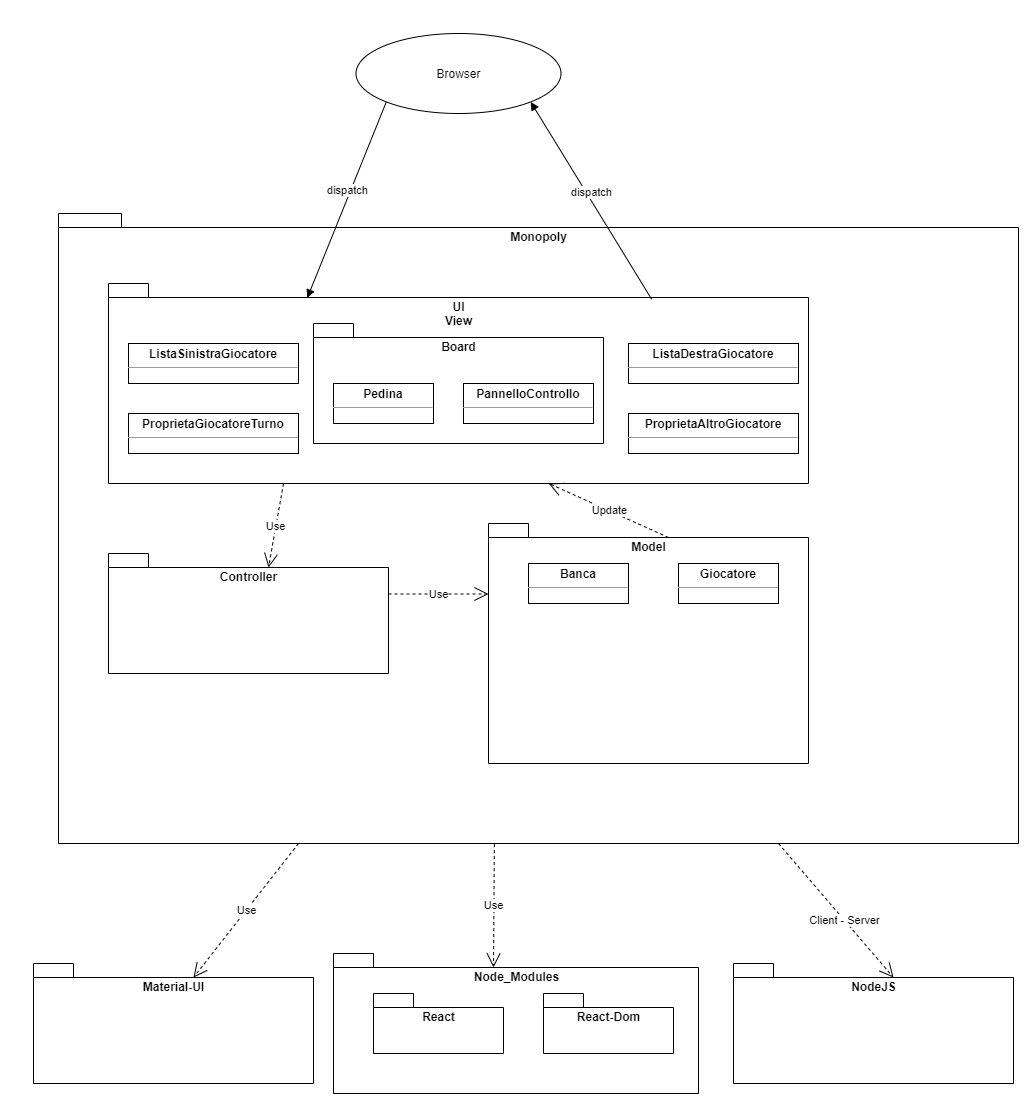

The diagram above was exported from draw.io. Its source (the exported page's mxGraphModel, read from the mxfile embedded in the PNG):
<mxGraphModel dx="1447" dy="813" grid="1" gridSize="10" guides="1" tooltips="1" connect="1" arrows="1" fold="1" page="1" pageScale="1" pageWidth="1169" pageHeight="826" background="#ffffff" math="0" shadow="0">
  <root>
    <mxCell id="0" />
    <mxCell id="1" parent="0" />
    <mxCell id="SEocH_igzIrcjGYsxfeD-70" value="Monopoly" style="shape=folder;fontStyle=1;spacingTop=10;tabWidth=40;tabHeight=14;tabPosition=left;html=1;labelPosition=center;verticalLabelPosition=middle;align=center;verticalAlign=top;" vertex="1" parent="1">
      <mxGeometry x="120" y="210" width="960" height="630" as="geometry" />
    </mxCell>
    <mxCell id="SEocH_igzIrcjGYsxfeD-41" value="UI&lt;br&gt;View" style="shape=folder;fontStyle=1;spacingTop=10;tabWidth=40;tabHeight=14;tabPosition=left;html=1;labelPosition=center;verticalLabelPosition=middle;align=center;verticalAlign=top;" vertex="1" parent="1">
      <mxGeometry x="170" y="280" width="700" height="200" as="geometry" />
    </mxCell>
    <mxCell id="SEocH_igzIrcjGYsxfeD-56" value="&lt;p style=&quot;margin: 0px ; margin-top: 4px ; text-align: center&quot;&gt;&lt;b&gt;ProprietaGiocatoreTurno&lt;/b&gt;&lt;/p&gt;&lt;hr size=&quot;1&quot;&gt;&lt;div style=&quot;height: 2px&quot;&gt;&lt;br&gt;&lt;/div&gt;" style="verticalAlign=top;align=left;overflow=fill;fontSize=12;fontFamily=Helvetica;html=1;" vertex="1" parent="1">
      <mxGeometry x="190" y="410" width="170" height="40" as="geometry" />
    </mxCell>
    <mxCell id="SEocH_igzIrcjGYsxfeD-57" value="Board" style="shape=folder;fontStyle=1;spacingTop=10;tabWidth=40;tabHeight=14;tabPosition=left;html=1;labelPosition=center;verticalLabelPosition=middle;align=center;verticalAlign=top;" vertex="1" parent="1">
      <mxGeometry x="375" y="320" width="290" height="120" as="geometry" />
    </mxCell>
    <mxCell id="SEocH_igzIrcjGYsxfeD-58" value="&lt;p style=&quot;margin: 0px ; margin-top: 4px ; text-align: center&quot;&gt;&lt;b&gt;Pedina&lt;/b&gt;&lt;/p&gt;&lt;hr size=&quot;1&quot;&gt;&lt;div style=&quot;height: 2px&quot;&gt;&lt;br&gt;&lt;/div&gt;" style="verticalAlign=top;align=left;overflow=fill;fontSize=12;fontFamily=Helvetica;html=1;" vertex="1" parent="1">
      <mxGeometry x="395" y="380" width="100" height="40" as="geometry" />
    </mxCell>
    <mxCell id="SEocH_igzIrcjGYsxfeD-59" value="&lt;p style=&quot;margin: 0px ; margin-top: 4px ; text-align: center&quot;&gt;&lt;b&gt;PannelloControllo&lt;/b&gt;&lt;/p&gt;&lt;hr size=&quot;1&quot;&gt;&lt;div style=&quot;height: 2px&quot;&gt;&lt;br&gt;&lt;/div&gt;" style="verticalAlign=top;align=left;overflow=fill;fontSize=12;fontFamily=Helvetica;html=1;" vertex="1" parent="1">
      <mxGeometry x="525" y="380" width="130" height="40" as="geometry" />
    </mxCell>
    <mxCell id="SEocH_igzIrcjGYsxfeD-60" value="&lt;p style=&quot;margin: 0px ; margin-top: 4px ; text-align: center&quot;&gt;&lt;b&gt;ProprietaAltroGiocatore&lt;/b&gt;&lt;/p&gt;&lt;hr size=&quot;1&quot;&gt;&lt;div style=&quot;height: 2px&quot;&gt;&lt;br&gt;&lt;/div&gt;" style="verticalAlign=top;align=left;overflow=fill;fontSize=12;fontFamily=Helvetica;html=1;" vertex="1" parent="1">
      <mxGeometry x="690" y="410" width="170" height="40" as="geometry" />
    </mxCell>
    <mxCell id="SEocH_igzIrcjGYsxfeD-61" value="&lt;p style=&quot;margin: 0px ; margin-top: 4px ; text-align: center&quot;&gt;&lt;b&gt;ListaSinistraGiocatore&lt;/b&gt;&lt;/p&gt;&lt;hr size=&quot;1&quot;&gt;&lt;div style=&quot;height: 2px&quot;&gt;&lt;br&gt;&lt;/div&gt;" style="verticalAlign=top;align=left;overflow=fill;fontSize=12;fontFamily=Helvetica;html=1;" vertex="1" parent="1">
      <mxGeometry x="190" y="340" width="170" height="40" as="geometry" />
    </mxCell>
    <mxCell id="SEocH_igzIrcjGYsxfeD-62" value="&lt;p style=&quot;margin: 0px ; margin-top: 4px ; text-align: center&quot;&gt;&lt;b&gt;ListaDestraGiocatore&lt;/b&gt;&lt;/p&gt;&lt;hr size=&quot;1&quot;&gt;&lt;div style=&quot;height: 2px&quot;&gt;&lt;br&gt;&lt;/div&gt;" style="verticalAlign=top;align=left;overflow=fill;fontSize=12;fontFamily=Helvetica;html=1;" vertex="1" parent="1">
      <mxGeometry x="690" y="340" width="170" height="40" as="geometry" />
    </mxCell>
    <mxCell id="SEocH_igzIrcjGYsxfeD-63" value="Controller" style="shape=folder;fontStyle=1;spacingTop=10;tabWidth=40;tabHeight=14;tabPosition=left;html=1;labelPosition=center;verticalLabelPosition=middle;align=center;verticalAlign=top;" vertex="1" parent="1">
      <mxGeometry x="170" y="550" width="280" height="120" as="geometry" />
    </mxCell>
    <mxCell id="SEocH_igzIrcjGYsxfeD-64" value="Model" style="shape=folder;fontStyle=1;spacingTop=10;tabWidth=40;tabHeight=14;tabPosition=left;html=1;labelPosition=center;verticalLabelPosition=middle;align=center;verticalAlign=top;" vertex="1" parent="1">
      <mxGeometry x="550" y="520" width="320" height="240" as="geometry" />
    </mxCell>
    <mxCell id="SEocH_igzIrcjGYsxfeD-65" value="&lt;p style=&quot;margin: 0px ; margin-top: 4px ; text-align: center&quot;&gt;&lt;b&gt;Giocatore&lt;/b&gt;&lt;/p&gt;&lt;hr size=&quot;1&quot;&gt;&lt;div style=&quot;height: 2px&quot;&gt;&lt;br&gt;&lt;/div&gt;" style="verticalAlign=top;align=left;overflow=fill;fontSize=12;fontFamily=Helvetica;html=1;" vertex="1" parent="1">
      <mxGeometry x="740" y="560" width="100" height="40" as="geometry" />
    </mxCell>
    <mxCell id="SEocH_igzIrcjGYsxfeD-66" value="&lt;p style=&quot;margin: 0px ; margin-top: 4px ; text-align: center&quot;&gt;&lt;b&gt;Banca&lt;/b&gt;&lt;/p&gt;&lt;hr size=&quot;1&quot;&gt;&lt;div style=&quot;height: 2px&quot;&gt;&lt;br&gt;&lt;/div&gt;" style="verticalAlign=top;align=left;overflow=fill;fontSize=12;fontFamily=Helvetica;html=1;" vertex="1" parent="1">
      <mxGeometry x="590" y="560" width="100" height="40" as="geometry" />
    </mxCell>
    <mxCell id="SEocH_igzIrcjGYsxfeD-67" value="Use" style="endArrow=open;endSize=12;dashed=1;html=1;exitX=0;exitY=0;exitDx=280;exitDy=40.5;exitPerimeter=0;entryX=0;entryY=0;entryDx=0;entryDy=70.5;entryPerimeter=0;" edge="1" parent="1" source="SEocH_igzIrcjGYsxfeD-63" target="SEocH_igzIrcjGYsxfeD-64">
      <mxGeometry width="160" relative="1" as="geometry">
        <mxPoint x="430" y="510" as="sourcePoint" />
        <mxPoint x="590" y="510" as="targetPoint" />
      </mxGeometry>
    </mxCell>
    <mxCell id="SEocH_igzIrcjGYsxfeD-69" value="Use" style="endArrow=open;endSize=12;dashed=1;html=1;exitX=0.25;exitY=1;exitDx=0;exitDy=0;exitPerimeter=0;entryX=0;entryY=0;entryDx=160;entryDy=14;entryPerimeter=0;" edge="1" parent="1" source="SEocH_igzIrcjGYsxfeD-41" target="SEocH_igzIrcjGYsxfeD-63">
      <mxGeometry width="160" relative="1" as="geometry">
        <mxPoint x="430" y="510" as="sourcePoint" />
        <mxPoint x="590" y="510" as="targetPoint" />
      </mxGeometry>
    </mxCell>
    <mxCell id="SEocH_igzIrcjGYsxfeD-71" value="NodeJS" style="shape=folder;fontStyle=1;spacingTop=10;tabWidth=40;tabHeight=14;tabPosition=left;html=1;labelPosition=center;verticalLabelPosition=middle;align=center;verticalAlign=top;" vertex="1" parent="1">
      <mxGeometry x="795" y="960" width="280" height="120" as="geometry" />
    </mxCell>
    <mxCell id="SEocH_igzIrcjGYsxfeD-72" value="Client - Server" style="endArrow=open;endSize=12;dashed=1;html=1;exitX=0.75;exitY=1;exitDx=0;exitDy=0;exitPerimeter=0;entryX=0;entryY=0;entryDx=160;entryDy=14;entryPerimeter=0;" edge="1" parent="1" source="SEocH_igzIrcjGYsxfeD-70" target="SEocH_igzIrcjGYsxfeD-71">
      <mxGeometry x="0.1538" width="160" relative="1" as="geometry">
        <mxPoint x="440" y="710" as="sourcePoint" />
        <mxPoint x="560" y="910" as="targetPoint" />
        <mxPoint as="offset" />
      </mxGeometry>
    </mxCell>
    <mxCell id="SEocH_igzIrcjGYsxfeD-74" value="Update" style="endArrow=open;endSize=12;dashed=1;html=1;entryX=0.629;entryY=1;entryDx=0;entryDy=0;entryPerimeter=0;exitX=0;exitY=0;exitDx=180;exitDy=14;exitPerimeter=0;" edge="1" parent="1" source="SEocH_igzIrcjGYsxfeD-64" target="SEocH_igzIrcjGYsxfeD-41">
      <mxGeometry width="160" relative="1" as="geometry">
        <mxPoint x="440" y="580" as="sourcePoint" />
        <mxPoint x="600" y="580" as="targetPoint" />
      </mxGeometry>
    </mxCell>
    <mxCell id="SEocH_igzIrcjGYsxfeD-75" value="Node_Modules" style="shape=folder;fontStyle=1;spacingTop=10;tabWidth=40;tabHeight=14;tabPosition=left;html=1;labelPosition=center;verticalLabelPosition=middle;align=center;verticalAlign=top;" vertex="1" parent="1">
      <mxGeometry x="395" y="950" width="365" height="140" as="geometry" />
    </mxCell>
    <mxCell id="SEocH_igzIrcjGYsxfeD-76" value="Use" style="endArrow=open;endSize=12;dashed=1;html=1;exitX=0.454;exitY=1.001;exitDx=0;exitDy=0;exitPerimeter=0;entryX=0;entryY=0;entryDx=160;entryDy=14;entryPerimeter=0;" edge="1" parent="1" source="SEocH_igzIrcjGYsxfeD-70" target="SEocH_igzIrcjGYsxfeD-75">
      <mxGeometry width="160" relative="1" as="geometry">
        <mxPoint x="490" y="990" as="sourcePoint" />
        <mxPoint x="650" y="990" as="targetPoint" />
      </mxGeometry>
    </mxCell>
    <mxCell id="SEocH_igzIrcjGYsxfeD-77" value="React" style="shape=folder;fontStyle=1;spacingTop=10;tabWidth=40;tabHeight=14;tabPosition=left;html=1;labelPosition=center;verticalLabelPosition=middle;align=center;verticalAlign=top;" vertex="1" parent="1">
      <mxGeometry x="435" y="990" width="130" height="60" as="geometry" />
    </mxCell>
    <mxCell id="SEocH_igzIrcjGYsxfeD-78" value="React-Dom" style="shape=folder;fontStyle=1;spacingTop=10;tabWidth=40;tabHeight=14;tabPosition=left;html=1;labelPosition=center;verticalLabelPosition=middle;align=center;verticalAlign=top;" vertex="1" parent="1">
      <mxGeometry x="605" y="990" width="130" height="60" as="geometry" />
    </mxCell>
    <mxCell id="SEocH_igzIrcjGYsxfeD-79" value="Browser" style="ellipse;whiteSpace=wrap;html=1;align=center;" vertex="1" parent="1">
      <mxGeometry x="417.5" y="30" width="205" height="80" as="geometry" />
    </mxCell>
    <mxCell id="SEocH_igzIrcjGYsxfeD-80" value="dispatch" style="html=1;verticalAlign=bottom;endArrow=block;exitX=0.776;exitY=0.079;exitDx=0;exitDy=0;exitPerimeter=0;entryX=1;entryY=1;entryDx=0;entryDy=0;" edge="1" parent="1" source="SEocH_igzIrcjGYsxfeD-41" target="SEocH_igzIrcjGYsxfeD-79">
      <mxGeometry width="80" relative="1" as="geometry">
        <mxPoint x="490" y="110" as="sourcePoint" />
        <mxPoint x="570" y="110" as="targetPoint" />
      </mxGeometry>
    </mxCell>
    <mxCell id="SEocH_igzIrcjGYsxfeD-81" value="dispatch" style="html=1;verticalAlign=bottom;endArrow=block;exitX=0;exitY=1;exitDx=0;exitDy=0;entryX=0.284;entryY=0.072;entryDx=0;entryDy=0;entryPerimeter=0;" edge="1" parent="1" source="SEocH_igzIrcjGYsxfeD-79" target="SEocH_igzIrcjGYsxfeD-41">
      <mxGeometry width="80" relative="1" as="geometry">
        <mxPoint x="490" y="370" as="sourcePoint" />
        <mxPoint x="570" y="370" as="targetPoint" />
      </mxGeometry>
    </mxCell>
    <mxCell id="SEocH_igzIrcjGYsxfeD-82" value="Material-UI" style="shape=folder;fontStyle=1;spacingTop=10;tabWidth=40;tabHeight=14;tabPosition=left;html=1;labelPosition=center;verticalLabelPosition=middle;align=center;verticalAlign=top;" vertex="1" parent="1">
      <mxGeometry x="95" y="960" width="280" height="120" as="geometry" />
    </mxCell>
    <mxCell id="SEocH_igzIrcjGYsxfeD-83" value="Use" style="endArrow=open;endSize=12;dashed=1;html=1;exitX=0.25;exitY=1;exitDx=0;exitDy=0;exitPerimeter=0;entryX=0;entryY=0;entryDx=160;entryDy=14;entryPerimeter=0;" edge="1" parent="1" source="SEocH_igzIrcjGYsxfeD-70" target="SEocH_igzIrcjGYsxfeD-82">
      <mxGeometry width="160" relative="1" as="geometry">
        <mxPoint x="565.8400000000001" y="850.6299999999999" as="sourcePoint" />
        <mxPoint x="565.0000000000002" y="973.9999999999998" as="targetPoint" />
      </mxGeometry>
    </mxCell>
  </root>
</mxGraphModel>